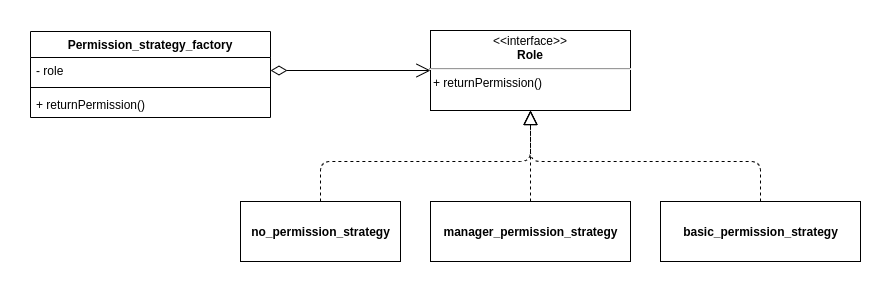

The diagram above was exported from draw.io. Its source (the exported page's mxGraphModel, read from the mxfile embedded in the PNG):
<mxGraphModel dx="2177" dy="806" grid="1" gridSize="10" guides="1" tooltips="1" connect="1" arrows="1" fold="1" page="1" pageScale="1" pageWidth="827" pageHeight="1169" math="0" shadow="0">
  <root>
    <mxCell id="0" />
    <mxCell id="1" parent="0" />
    <mxCell id="S7Ao-c2YwIBH7KDE2MgB-1" value="Permission_strategy_factory" style="swimlane;fontStyle=1;align=center;verticalAlign=top;childLayout=stackLayout;horizontal=1;startSize=26;horizontalStack=0;resizeParent=1;resizeParentMax=0;resizeLast=0;collapsible=1;marginBottom=0;" vertex="1" parent="1">
      <mxGeometry x="-250" y="150" width="240" height="86" as="geometry" />
    </mxCell>
    <mxCell id="S7Ao-c2YwIBH7KDE2MgB-2" value="- role" style="text;strokeColor=none;fillColor=none;align=left;verticalAlign=top;spacingLeft=4;spacingRight=4;overflow=hidden;rotatable=0;points=[[0,0.5],[1,0.5]];portConstraint=eastwest;" vertex="1" parent="S7Ao-c2YwIBH7KDE2MgB-1">
      <mxGeometry y="26" width="240" height="26" as="geometry" />
    </mxCell>
    <mxCell id="S7Ao-c2YwIBH7KDE2MgB-3" value="" style="line;strokeWidth=1;fillColor=none;align=left;verticalAlign=middle;spacingTop=-1;spacingLeft=3;spacingRight=3;rotatable=0;labelPosition=right;points=[];portConstraint=eastwest;" vertex="1" parent="S7Ao-c2YwIBH7KDE2MgB-1">
      <mxGeometry y="52" width="240" height="8" as="geometry" />
    </mxCell>
    <mxCell id="S7Ao-c2YwIBH7KDE2MgB-4" value="+ returnPermission()" style="text;strokeColor=none;fillColor=none;align=left;verticalAlign=top;spacingLeft=4;spacingRight=4;overflow=hidden;rotatable=0;points=[[0,0.5],[1,0.5]];portConstraint=eastwest;" vertex="1" parent="S7Ao-c2YwIBH7KDE2MgB-1">
      <mxGeometry y="60" width="240" height="26" as="geometry" />
    </mxCell>
    <mxCell id="S7Ao-c2YwIBH7KDE2MgB-18" value="&lt;span style=&quot;font-weight: 700&quot;&gt;no_permission_strategy&lt;/span&gt;" style="html=1;" vertex="1" parent="1">
      <mxGeometry x="-40" y="320" width="160" height="60" as="geometry" />
    </mxCell>
    <mxCell id="S7Ao-c2YwIBH7KDE2MgB-19" value="&lt;span style=&quot;font-weight: 700&quot;&gt;manager_permission_strategy&lt;/span&gt;" style="html=1;" vertex="1" parent="1">
      <mxGeometry x="150" y="320" width="200" height="60" as="geometry" />
    </mxCell>
    <mxCell id="S7Ao-c2YwIBH7KDE2MgB-20" value="&lt;span style=&quot;font-weight: 700&quot;&gt;basic_permission_strategy&lt;/span&gt;" style="html=1;" vertex="1" parent="1">
      <mxGeometry x="380" y="320" width="200" height="60" as="geometry" />
    </mxCell>
    <mxCell id="S7Ao-c2YwIBH7KDE2MgB-22" value="1" style="endArrow=open;html=1;endSize=12;startArrow=diamondThin;startSize=14;startFill=0;edgeStyle=orthogonalEdgeStyle;align=left;verticalAlign=bottom;fontColor=#FFFFFF;exitX=1;exitY=0.5;exitDx=0;exitDy=0;entryX=0;entryY=0.5;entryDx=0;entryDy=0;" edge="1" parent="1" source="S7Ao-c2YwIBH7KDE2MgB-2" target="S7Ao-c2YwIBH7KDE2MgB-23">
      <mxGeometry x="-1" y="3" relative="1" as="geometry">
        <mxPoint x="-60" y="690" as="sourcePoint" />
        <mxPoint x="100" y="690" as="targetPoint" />
      </mxGeometry>
    </mxCell>
    <mxCell id="S7Ao-c2YwIBH7KDE2MgB-23" value="&lt;p style=&quot;margin: 0px ; margin-top: 4px ; text-align: center&quot;&gt;&amp;lt;&amp;lt;interface&amp;gt;&amp;gt;&lt;br&gt;&lt;b&gt;Role&lt;/b&gt;&lt;/p&gt;&lt;hr&gt;&lt;p style=&quot;margin: 0px ; margin-top: 4px ; margin-left: 4px ; text-align: left&quot;&gt;+ returnPermission()&lt;/p&gt;" style="shape=rect;html=1;overflow=fill;whiteSpace=wrap;" vertex="1" parent="1">
      <mxGeometry x="150" y="149" width="200" height="80" as="geometry" />
    </mxCell>
    <mxCell id="S7Ao-c2YwIBH7KDE2MgB-24" value="" style="endArrow=block;dashed=1;endFill=0;endSize=12;html=1;fontColor=#000000;exitX=0.5;exitY=0;exitDx=0;exitDy=0;entryX=0.5;entryY=1;entryDx=0;entryDy=0;" edge="1" parent="1" source="S7Ao-c2YwIBH7KDE2MgB-18" target="S7Ao-c2YwIBH7KDE2MgB-23">
      <mxGeometry width="160" relative="1" as="geometry">
        <mxPoint x="-260" y="500" as="sourcePoint" />
        <mxPoint x="-100" y="500" as="targetPoint" />
        <Array as="points">
          <mxPoint x="40" y="280" />
          <mxPoint x="250" y="280" />
        </Array>
      </mxGeometry>
    </mxCell>
    <mxCell id="S7Ao-c2YwIBH7KDE2MgB-25" value="" style="endArrow=block;dashed=1;endFill=0;endSize=12;html=1;fontColor=#000000;exitX=0.5;exitY=0;exitDx=0;exitDy=0;entryX=0.5;entryY=1;entryDx=0;entryDy=0;" edge="1" parent="1" source="S7Ao-c2YwIBH7KDE2MgB-19" target="S7Ao-c2YwIBH7KDE2MgB-23">
      <mxGeometry width="160" relative="1" as="geometry">
        <mxPoint x="50" y="330" as="sourcePoint" />
        <mxPoint x="210" y="239" as="targetPoint" />
      </mxGeometry>
    </mxCell>
    <mxCell id="S7Ao-c2YwIBH7KDE2MgB-26" value="" style="endArrow=block;dashed=1;endFill=0;endSize=12;html=1;fontColor=#000000;exitX=0.5;exitY=0;exitDx=0;exitDy=0;entryX=0.5;entryY=1;entryDx=0;entryDy=0;" edge="1" parent="1" source="S7Ao-c2YwIBH7KDE2MgB-20" target="S7Ao-c2YwIBH7KDE2MgB-23">
      <mxGeometry width="160" relative="1" as="geometry">
        <mxPoint x="260" y="330" as="sourcePoint" />
        <mxPoint x="260" y="239" as="targetPoint" />
        <Array as="points">
          <mxPoint x="480" y="280" />
          <mxPoint x="250" y="280" />
        </Array>
      </mxGeometry>
    </mxCell>
  </root>
</mxGraphModel>